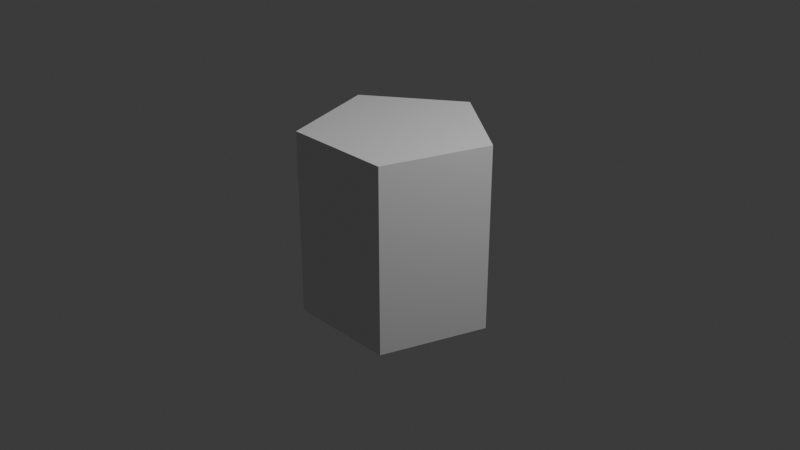 # Source: pentagon_before_chair.blend  (saved by Blender 5.2.45; exported with 4.5.12 LTS)
import bpy
from mathutils import Matrix  # noqa: F401  (used for matrix-valued properties, if any)

bpy.ops.wm.read_factory_settings(use_empty=True)
scene = bpy.context.scene
scene.name = 'Scene'

# ---- collections
col_collection = bpy.data.collections.new('Collection'); scene.collection.children.link(col_collection)

# ---- materials (node trees are filled in below, after node groups)
mat_material = bpy.data.materials.new('Material')
mat_material.alpha_threshold = 0.0
mat_material.use_backface_culling_lightprobe_volume = False
mat_material.roughness = 0.5
mat_material.line_color = (0.0, 0.0, 0.0, 1.0)

# ---- material node trees
mat_material.use_nodes = True; mat_material.node_tree.nodes.clear()
_N = mat_material.node_tree.nodes; _L = mat_material.node_tree.links
n0 = _N.new('ShaderNodeOutputMaterial'); n0.name = 'Material Output'; n0.location = (200, 100)
n1 = _N.new('ShaderNodeBsdfPrincipled'); n1.name = 'Principled BSDF'; n1.location = (-200, 100)
n1.inputs[10].default_value = 0.005
_L.new(n1.outputs[0], n0.inputs[0])
n0.is_active_output = True

# ---- world
world_world = bpy.data.worlds.new('World'); scene.world = world_world
world_world.use_nodes = True; world_world.node_tree.nodes.clear()
_N = world_world.node_tree.nodes; _L = world_world.node_tree.links
n0 = _N.new('ShaderNodeOutputWorld'); n0.name = 'World Output'; n0.location = (200, 100)
n1 = _N.new('ShaderNodeBackground'); n1.name = 'Background'; n1.location = (-200, 100)
n1.inputs[0].default_value = (0.05088, 0.05088, 0.05088, 1.0)
_L.new(n1.outputs[0], n0.inputs[0])
n0.is_active_output = True
world_world.color = (0.05088, 0.05088, 0.05088)
world_world.sun_shadow_jitter_overblur = 0.0

# ---- cameras
cam_camera = bpy.data.cameras.new('Camera')
cam_camera.clip_end = 100.0
cam_camera.ortho_scale = 7.314

# ---- lights
light_light = bpy.data.lights.new('Light', 'POINT')
light_light.energy = 1000.0
light_light.shadow_soft_size = 0.1

# ---- meshes
me_pentagon_prism_mesh = bpy.data.meshes.new('Pentagon_Prism_Mesh')
me_pentagon_prism_mesh.from_pydata([(6.123e-17, 1.0, -1.0), (-0.9511, 0.309, -1.0), (-0.5878, -0.809, -1.0), (0.5878, -0.809, -1.0), (0.9511, 0.309, -1.0), (6.123e-17, 1.0, 1.0), (-0.9511, 0.309, 1.0), (-0.5878, -0.809, 1.0), (0.5878, -0.809, 1.0), (0.9511, 0.309, 1.0)], [], [(4, 3, 2, 1, 0), (5, 6, 7, 8, 9), (0, 1, 6, 5), (1, 2, 7, 6), (2, 3, 8, 7), (3, 4, 9, 8), (4, 0, 5, 9)])
me_pentagon_prism_mesh.materials.append(mat_material)
me_pentagon_prism_mesh.update()

# ---- objects
ob_cube = bpy.data.objects.new('Cube', me_pentagon_prism_mesh)
ob_light = bpy.data.objects.new('Light', light_light)
ob_camera = bpy.data.objects.new('Camera', cam_camera)

# ---- transforms, parenting, visibility, modifiers, constraints
ob_cube.location = (0.0, 0.0, 0.0)
ob_cube.lock_rotations_4d = False
ob_cube.empty_display_type = 'ARROWS'
ob_cube.lineart.crease_threshold = 0.0
ob_light.location = (4.076, 1.005, 5.904)
ob_light.rotation_euler = (0.6503, 0.05522, 1.866)
ob_light.lock_rotations_4d = False
ob_light.empty_display_type = 'ARROWS'
ob_light.color = (0.0, 0.0, 0.0, 0.0)
ob_light.lineart.crease_threshold = 0.0
ob_camera.location = (7.359, -6.926, 4.958)
ob_camera.rotation_euler = (1.109, 0.0, 0.8149)
ob_camera.lock_rotations_4d = False
ob_camera.empty_display_type = 'ARROWS'
ob_camera.color = (0.0, 0.0, 0.0, 0.0)
ob_camera.display_type = 'WIRE'
ob_camera.lineart.crease_threshold = 0.0

# ---- collection membership
col_collection.objects.link(ob_cube)
col_collection.objects.link(ob_light)
col_collection.objects.link(ob_camera)

# ---- scene / render settings (as saved in the file)
scene.camera = ob_camera
scene.frame_start = 1; scene.frame_end = 250; scene.frame_set(1)
scene.render.engine = 'BLENDER_EEVEE_NEXT'
scene.render.bake_bias = 0.0
scene.render.bake_samples = 0
scene.render.compositor_device = 'GPU'
scene.eevee.use_volume_custom_range = False
scene.eevee.fast_gi_thickness_near = 0.1
scene.eevee.fast_gi_thickness_far = 0.0
scene.eevee.ray_tracing_options.screen_trace_thickness = 0.1
bpy.context.view_layer.update()

